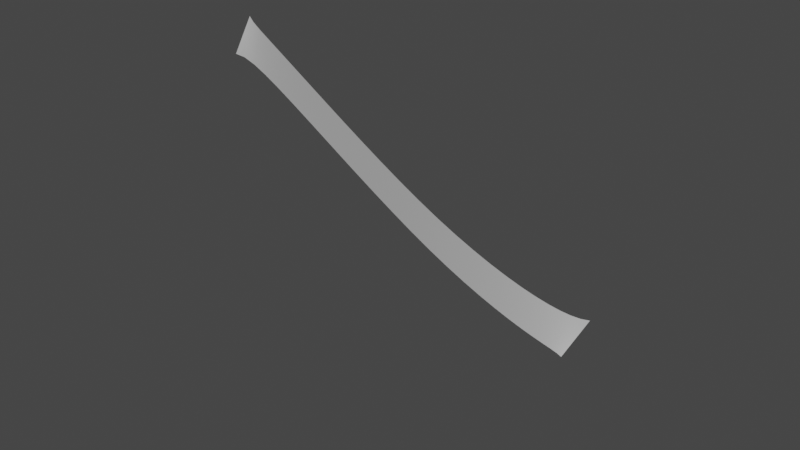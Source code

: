 # Source: CoinSwoosh3.blend  (saved by Blender 3.4.6; exported with 4.5.12 LTS)
import bpy
from mathutils import Matrix  # noqa: F401  (used for matrix-valued properties, if any)

bpy.ops.wm.read_factory_settings(use_empty=True)
scene = bpy.context.scene
scene.name = 'Scene'

# ---- collections
col_collection = bpy.data.collections.new('Collection'); scene.collection.children.link(col_collection)

# ---- world
world_world = bpy.data.worlds.new('World'); scene.world = world_world
world_world.use_nodes = True; world_world.node_tree.nodes.clear()
_N = world_world.node_tree.nodes; _L = world_world.node_tree.links
n0 = _N.new('ShaderNodeOutputWorld'); n0.name = 'World Output'; n0.location = (300, 300)
n1 = _N.new('ShaderNodeBackground'); n1.name = 'Background'; n1.location = (10, 300)
n1.inputs[0].default_value = (0.05088, 0.05088, 0.05088, 1.0)
_L.new(n1.outputs[0], n0.inputs[0])
n0.is_active_output = True
world_world.color = (0.05088, 0.05088, 0.05088)
world_world.use_sun_shadow = False
world_world.sun_shadow_jitter_overblur = 0.0

# ---- curves / text
cu_beziercurve = bpy.data.curves.new('BezierCurve', 'CURVE')
cu_beziercurve.dimensions = '3D'
_sp = cu_beziercurve.splines.new('BEZIER'); _sp.bezier_points.add(2)
_sp.bezier_points.foreach_set('co', [-7.025, -0.2006, 6.063, -2.712, -0.2962, 3.637, 0.5254, 0.0, 2.258])
_sp.bezier_points.foreach_set('handle_left', [-7.19, -0.2747, 6.161, -4.473, -0.2318, 4.527, 0.2227, -0.2585, 2.416])
_sp.bezier_points.foreach_set('handle_right', [-6.662, -0.03764, 5.847, -0.9503, -0.3606, 2.746, 0.6701, 0.1237, 2.182])
for _p, _l, _r in zip(_sp.bezier_points, ['ALIGNED', 'ALIGNED', 'ALIGNED'], ['ALIGNED', 'ALIGNED', 'ALIGNED']): _p.handle_left_type = _l; _p.handle_right_type = _r
_sp.order_u = 0
_sp.order_v = 0
cu_beziercurve.use_path = True
cu_beziercurve.bevel_mode = 'OBJECT'
cu_beziercurve.bevel_profile.use_clip = True
cu_beziercurve.fill_mode = 'FULL'
cu_beziercurve.twist_mode = 'Z_UP'
cu_nurbspath = bpy.data.curves.new('NurbsPath', 'CURVE')
cu_nurbspath.dimensions = '3D'
_sp = cu_nurbspath.splines.new('NURBS'); _sp.points.add(4)
_sp.points.foreach_set('co', [0.1597, 0.4984, 0.0, 1.0, 0.07986, 0.2492, 0.0, 1.0, 0.0, 0.0, 0.0, 1.0, -0.07986, -0.2492, 0.0, 1.0, -0.1597, -0.4984, 0.0, 1.0])
_sp.points.foreach_set('radius', [0.6614, 0.6614, 0.6614, 0.6614, 0.6614])
_sp.order_u = 5
_sp.order_v = 0
_sp.use_endpoint_u = True
cu_nurbspath.use_path = True
cu_nurbspath.bevel_mode = 'OBJECT'
cu_nurbspath.fill_mode = 'FULL'

# ---- objects
ob_beziercurve = bpy.data.objects.new('BezierCurve', cu_beziercurve)
ob_nurbspath = bpy.data.objects.new('NurbsPath', cu_nurbspath)

# ---- transforms, parenting, visibility, modifiers, constraints
ob_beziercurve.location = (0.0, 0.0, 0.0)
ob_nurbspath.location = (0.0, 0.0, 0.0)
cu_beziercurve.bevel_object = ob_nurbspath

# ---- collection membership
col_collection.objects.link(ob_beziercurve)
col_collection.objects.link(ob_nurbspath)

# ---- scene / render settings (as saved in the file)
scene.frame_start = 1; scene.frame_end = 250; scene.frame_set(3)
scene.render.engine = 'BLENDER_EEVEE_NEXT'
scene.cycles.sampling_pattern = 'TABULATED_SOBOL'
scene.cycles.use_light_tree = False
scene.view_settings.view_transform = 'Filmic'
bpy.context.view_layer.update()

# ---- added for rendering (the .blend has no active camera and no usable light): camera, sun
cam_auto = bpy.data.cameras.new('AutoCamera')
cam_auto.lens = 50.0
cam_auto.sensor_width = 36.0
cam_auto.clip_end = 1000.0
ob_auto_camera = bpy.data.objects.new('AutoCamera', cam_auto)
scene.collection.objects.link(ob_auto_camera)
ob_auto_camera.location = (8.33974, -13.9757, 12.4724)
ob_auto_camera.rotation_euler = (1.09748, -7.21219e-08, 0.694738)
scene.camera = ob_auto_camera
light_auto_sun = bpy.data.lights.new('AutoSun', 'SUN')
light_auto_sun.energy = 3.0
light_auto_sun.angle = 0.0523599
ob_auto_sun = bpy.data.objects.new('AutoSun', light_auto_sun)
scene.collection.objects.link(ob_auto_sun)
ob_auto_sun.rotation_euler = (0.872665, 0.174533, 0.523599)
bpy.context.view_layer.update()
